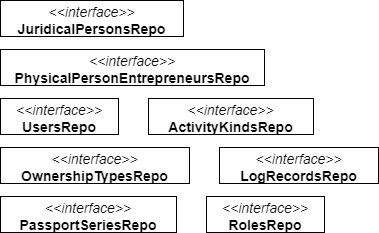

The diagram above was exported from draw.io. Its source (the exported page's mxGraphModel, read from the mxfile embedded in the PNG):
<mxGraphModel dx="2035" dy="1229" grid="1" gridSize="10" guides="1" tooltips="1" connect="1" arrows="1" fold="1" page="0" pageScale="1" pageWidth="827" pageHeight="1169" background="none" math="0" shadow="0">
  <root>
    <mxCell id="0" />
    <mxCell id="1" parent="0" />
    <mxCell id="node0" value="&lt;p style=&quot;margin:0px;margin-top:4px;text-align:center;&quot;&gt;&lt;i&gt;&amp;lt;&amp;lt;interface&amp;gt;&amp;gt;&lt;/i&gt;&lt;br/&gt;&lt;b&gt;ActivityKindsRepo&lt;/b&gt;&lt;/p&gt;&lt;hr size=&quot;1&quot;/&gt;" style="verticalAlign=top;align=left;overflow=fill;fontSize=14;fontFamily=Helvetica;html=1;rounded=0;shadow=0;comic=0;labelBackgroundColor=none;strokeWidth=1;" parent="1" vertex="1">
      <mxGeometry x="16" y="83" width="165" height="36" as="geometry" />
    </mxCell>
    <mxCell id="node5" value="&lt;p style=&quot;margin:0px;margin-top:4px;text-align:center;&quot;&gt;&lt;i&gt;&amp;lt;&amp;lt;interface&amp;gt;&amp;gt;&lt;/i&gt;&lt;br/&gt;&lt;b&gt;JuridicalPersonsRepo&lt;/b&gt;&lt;/p&gt;&lt;hr size=&quot;1&quot;/&gt;" style="verticalAlign=top;align=left;overflow=fill;fontSize=14;fontFamily=Helvetica;html=1;rounded=0;shadow=0;comic=0;labelBackgroundColor=none;strokeWidth=1;" parent="1" vertex="1">
      <mxGeometry x="-132" y="-15" width="183" height="36" as="geometry" />
    </mxCell>
    <mxCell id="node2" value="&lt;p style=&quot;margin:0px;margin-top:4px;text-align:center;&quot;&gt;&lt;i&gt;&amp;lt;&amp;lt;interface&amp;gt;&amp;gt;&lt;/i&gt;&lt;br/&gt;&lt;b&gt;LogRecordsRepo&lt;/b&gt;&lt;/p&gt;&lt;hr size=&quot;1&quot;/&gt;" style="verticalAlign=top;align=left;overflow=fill;fontSize=14;fontFamily=Helvetica;html=1;rounded=0;shadow=0;comic=0;labelBackgroundColor=none;strokeWidth=1;" parent="1" vertex="1">
      <mxGeometry x="87" y="132" width="159" height="36" as="geometry" />
    </mxCell>
    <mxCell id="node1" value="&lt;p style=&quot;margin:0px;margin-top:4px;text-align:center;&quot;&gt;&lt;i&gt;&amp;lt;&amp;lt;interface&amp;gt;&amp;gt;&lt;/i&gt;&lt;br/&gt;&lt;b&gt;OwnershipTypesRepo&lt;/b&gt;&lt;/p&gt;&lt;hr size=&quot;1&quot;/&gt;" style="verticalAlign=top;align=left;overflow=fill;fontSize=14;fontFamily=Helvetica;html=1;rounded=0;shadow=0;comic=0;labelBackgroundColor=none;strokeWidth=1;" parent="1" vertex="1">
      <mxGeometry x="-132" y="132" width="189" height="36" as="geometry" />
    </mxCell>
    <mxCell id="node3" value="&lt;p style=&quot;margin:0px;margin-top:4px;text-align:center;&quot;&gt;&lt;i&gt;&amp;lt;&amp;lt;interface&amp;gt;&amp;gt;&lt;/i&gt;&lt;br/&gt;&lt;b&gt;PassportSeriesRepo&lt;/b&gt;&lt;/p&gt;&lt;hr size=&quot;1&quot;/&gt;" style="verticalAlign=top;align=left;overflow=fill;fontSize=14;fontFamily=Helvetica;html=1;rounded=0;shadow=0;comic=0;labelBackgroundColor=none;strokeWidth=1;" parent="1" vertex="1">
      <mxGeometry x="-132" y="181" width="176" height="36" as="geometry" />
    </mxCell>
    <mxCell id="node4" value="&lt;p style=&quot;margin:0px;margin-top:4px;text-align:center;&quot;&gt;&lt;i&gt;&amp;lt;&amp;lt;interface&amp;gt;&amp;gt;&lt;/i&gt;&lt;br/&gt;&lt;b&gt;PhysicalPersonEntrepreneursRepo&lt;/b&gt;&lt;/p&gt;&lt;hr size=&quot;1&quot;/&gt;" style="verticalAlign=top;align=left;overflow=fill;fontSize=14;fontFamily=Helvetica;html=1;rounded=0;shadow=0;comic=0;labelBackgroundColor=none;strokeWidth=1;" parent="1" vertex="1">
      <mxGeometry x="-132" y="34" width="264" height="36" as="geometry" />
    </mxCell>
    <mxCell id="node7" value="&lt;p style=&quot;margin:0px;margin-top:4px;text-align:center;&quot;&gt;&lt;i&gt;&amp;lt;&amp;lt;interface&amp;gt;&amp;gt;&lt;/i&gt;&lt;br/&gt;&lt;b&gt;RolesRepo&lt;/b&gt;&lt;/p&gt;&lt;hr size=&quot;1&quot;/&gt;" style="verticalAlign=top;align=left;overflow=fill;fontSize=14;fontFamily=Helvetica;html=1;rounded=0;shadow=0;comic=0;labelBackgroundColor=none;strokeWidth=1;" parent="1" vertex="1">
      <mxGeometry x="74" y="181" width="118" height="36" as="geometry" />
    </mxCell>
    <mxCell id="node6" value="&lt;p style=&quot;margin:0px;margin-top:4px;text-align:center;&quot;&gt;&lt;i&gt;&amp;lt;&amp;lt;interface&amp;gt;&amp;gt;&lt;/i&gt;&lt;br/&gt;&lt;b&gt;UsersRepo&lt;/b&gt;&lt;/p&gt;&lt;hr size=&quot;1&quot;/&gt;" style="verticalAlign=top;align=left;overflow=fill;fontSize=14;fontFamily=Helvetica;html=1;rounded=0;shadow=0;comic=0;labelBackgroundColor=none;strokeWidth=1;" parent="1" vertex="1">
      <mxGeometry x="-132" y="83" width="118" height="36" as="geometry" />
    </mxCell>
  </root>
</mxGraphModel>